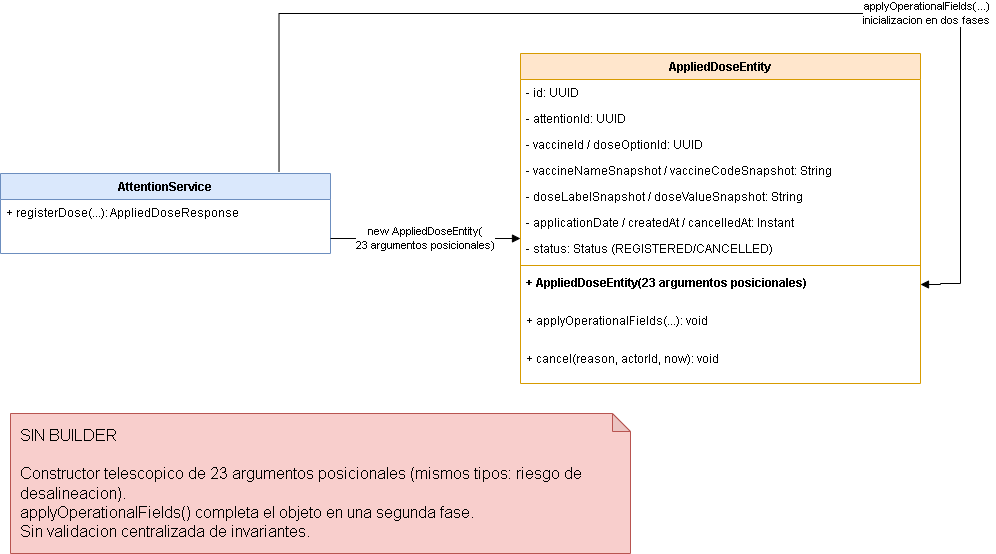

The diagram above was exported from draw.io. Its source (the exported page's mxGraphModel, read from the mxfile embedded in the PNG):
<mxGraphModel dx="1882" dy="1945" grid="1" gridSize="10" guides="1" tooltips="1" connect="1" arrows="1" fold="1" page="1" pageScale="1" pageWidth="1600" pageHeight="900" math="0" shadow="0">
  <root>
    <mxCell id="0" />
    <mxCell id="1" parent="0" />
    <mxCell id="svc" parent="1" style="swimlane;fontStyle=1;align=center;verticalAlign=top;childLayout=stackLayout;horizontal=1;startSize=26;horizontalStack=0;resizeParent=1;resizeParentMax=0;resizeLast=0;collapsible=1;marginBottom=0;whiteSpace=wrap;html=1;fillColor=#dae8fc;strokeColor=#6c8ebf;" value="AttentionService" vertex="1">
      <mxGeometry height="80" width="330" x="40" y="150" as="geometry" />
    </mxCell>
    <mxCell id="svc-m" parent="svc" style="text;strokeColor=none;fillColor=none;align=left;verticalAlign=top;spacingLeft=4;spacingRight=4;overflow=hidden;rotatable=0;points=[[0,0.5],[1,0.5]];portConstraint=eastwest;whiteSpace=wrap;html=1;" value="+ registerDose(...): AppliedDoseResponse" vertex="1">
      <mxGeometry height="54" width="330" y="26" as="geometry" />
    </mxCell>
    <mxCell id="ent" parent="1" style="swimlane;fontStyle=1;align=center;verticalAlign=top;childLayout=stackLayout;horizontal=1;startSize=26;horizontalStack=0;resizeParent=1;resizeParentMax=0;resizeLast=0;collapsible=1;marginBottom=0;whiteSpace=wrap;html=1;fillColor=#ffe6cc;strokeColor=#d79b00;" value="AppliedDoseEntity" vertex="1">
      <mxGeometry height="330" width="400" x="560" y="30" as="geometry" />
    </mxCell>
    <mxCell id="ent-f1" parent="ent" style="text;strokeColor=none;fillColor=none;align=left;verticalAlign=top;spacingLeft=4;spacingRight=4;overflow=hidden;rotatable=0;points=[[0,0.5],[1,0.5]];portConstraint=eastwest;whiteSpace=wrap;html=1;" value="- id: UUID" vertex="1">
      <mxGeometry height="26" width="400" y="26" as="geometry" />
    </mxCell>
    <mxCell id="ent-f2" parent="ent" style="text;strokeColor=none;fillColor=none;align=left;verticalAlign=top;spacingLeft=4;spacingRight=4;overflow=hidden;rotatable=0;points=[[0,0.5],[1,0.5]];portConstraint=eastwest;whiteSpace=wrap;html=1;" value="- attentionId: UUID" vertex="1">
      <mxGeometry height="26" width="400" y="52" as="geometry" />
    </mxCell>
    <mxCell id="ent-f3" parent="ent" style="text;strokeColor=none;fillColor=none;align=left;verticalAlign=top;spacingLeft=4;spacingRight=4;overflow=hidden;rotatable=0;points=[[0,0.5],[1,0.5]];portConstraint=eastwest;whiteSpace=wrap;html=1;" value="- vaccineId / doseOptionId: UUID" vertex="1">
      <mxGeometry height="26" width="400" y="78" as="geometry" />
    </mxCell>
    <mxCell id="ent-f4" parent="ent" style="text;strokeColor=none;fillColor=none;align=left;verticalAlign=top;spacingLeft=4;spacingRight=4;overflow=hidden;rotatable=0;points=[[0,0.5],[1,0.5]];portConstraint=eastwest;whiteSpace=wrap;html=1;" value="- vaccineNameSnapshot / vaccineCodeSnapshot: String" vertex="1">
      <mxGeometry height="26" width="400" y="104" as="geometry" />
    </mxCell>
    <mxCell id="ent-f5" parent="ent" style="text;strokeColor=none;fillColor=none;align=left;verticalAlign=top;spacingLeft=4;spacingRight=4;overflow=hidden;rotatable=0;points=[[0,0.5],[1,0.5]];portConstraint=eastwest;whiteSpace=wrap;html=1;" value="- doseLabelSnapshot / doseValueSnapshot: String" vertex="1">
      <mxGeometry height="26" width="400" y="130" as="geometry" />
    </mxCell>
    <mxCell id="ent-f6" parent="ent" style="text;strokeColor=none;fillColor=none;align=left;verticalAlign=top;spacingLeft=4;spacingRight=4;overflow=hidden;rotatable=0;points=[[0,0.5],[1,0.5]];portConstraint=eastwest;whiteSpace=wrap;html=1;" value="- applicationDate / createdAt / cancelledAt: Instant" vertex="1">
      <mxGeometry height="26" width="400" y="156" as="geometry" />
    </mxCell>
    <mxCell id="ent-f7" parent="ent" style="text;strokeColor=none;fillColor=none;align=left;verticalAlign=top;spacingLeft=4;spacingRight=4;overflow=hidden;rotatable=0;points=[[0,0.5],[1,0.5]];portConstraint=eastwest;whiteSpace=wrap;html=1;" value="- status: Status (REGISTERED/CANCELLED)" vertex="1">
      <mxGeometry height="26" width="400" y="182" as="geometry" />
    </mxCell>
    <mxCell id="ent-sep" parent="ent" style="line;strokeWidth=1;fillColor=none;align=left;verticalAlign=middle;spacingTop=-1;spacingLeft=3;spacingRight=3;rotatable=0;labelPosition=right;points=[];portConstraint=eastwest;strokeColor=inherit;" value="" vertex="1">
      <mxGeometry height="8" width="400" y="208" as="geometry" />
    </mxCell>
    <mxCell id="ent-c1" parent="ent" style="text;strokeColor=none;fillColor=none;align=left;verticalAlign=top;spacingLeft=4;spacingRight=4;overflow=hidden;rotatable=0;points=[[0,0.5],[1,0.5]];portConstraint=eastwest;whiteSpace=wrap;html=1;fontStyle=1;" value="+ AppliedDoseEntity(23 argumentos posicionales)" vertex="1">
      <mxGeometry height="38" width="400" y="216" as="geometry" />
    </mxCell>
    <mxCell id="ent-c2" parent="ent" style="text;strokeColor=none;fillColor=none;align=left;verticalAlign=top;spacingLeft=4;spacingRight=4;overflow=hidden;rotatable=0;points=[[0,0.5],[1,0.5]];portConstraint=eastwest;whiteSpace=wrap;html=1;" value="+ applyOperationalFields(...): void" vertex="1">
      <mxGeometry height="38" width="400" y="254" as="geometry" />
    </mxCell>
    <mxCell id="ent-c3" parent="ent" style="text;strokeColor=none;fillColor=none;align=left;verticalAlign=top;spacingLeft=4;spacingRight=4;overflow=hidden;rotatable=0;points=[[0,0.5],[1,0.5]];portConstraint=eastwest;whiteSpace=wrap;html=1;" value="+ cancel(reason, actorId, now): void" vertex="1">
      <mxGeometry height="38" width="400" y="292" as="geometry" />
    </mxCell>
    <mxCell id="e1" edge="1" parent="1" source="svc" style="edgeStyle=orthogonalEdgeStyle;rounded=0;html=1;endArrow=block;" target="ent" value="new AppliedDoseEntity(&#10;23 argumentos posicionales)">
      <mxGeometry relative="1" as="geometry">
        <Array as="points">
          <mxPoint x="480" y="215" />
          <mxPoint x="480" y="215" />
        </Array>
      </mxGeometry>
    </mxCell>
    <mxCell id="e2" edge="1" parent="1" source="svc" style="edgeStyle=orthogonalEdgeStyle;rounded=0;html=1;endArrow=block;exitX=0.844;exitY=-0.025;entryX=1;entryY=0.7;exitDx=0;exitDy=0;exitPerimeter=0;" target="ent" value="applyOperationalFields(...)&#10;inicializacion en dos fases">
      <mxGeometry relative="1" x="0.4011" as="geometry">
        <Array as="points">
          <mxPoint x="318.5" y="-10" />
          <mxPoint x="1000" y="-10" />
          <mxPoint x="1000" y="260" />
          <mxPoint x="980" y="260" />
          <mxPoint x="980" y="261" />
        </Array>
      </mxGeometry>
    </mxCell>
    <mxCell id="note" parent="1" style="shape=note;whiteSpace=wrap;html=1;backgroundOutline=1;darkOpacity=0.05;size=18;fillColor=#f8cecc;strokeColor=#b85450;align=left;verticalAlign=top;spacingLeft=8;spacingTop=6;fontSize=16;" value="SIN BUILDER&#10;&#10;Constructor telescopico de 23 argumentos posicionales (mismos tipos: riesgo de desalineacion).&#10;applyOperationalFields() completa el objeto en una segunda fase.&#10;Sin validacion centralizada de invariantes." vertex="1">
      <mxGeometry height="140" width="620" x="50" y="390" as="geometry" />
    </mxCell>
  </root>
</mxGraphModel>